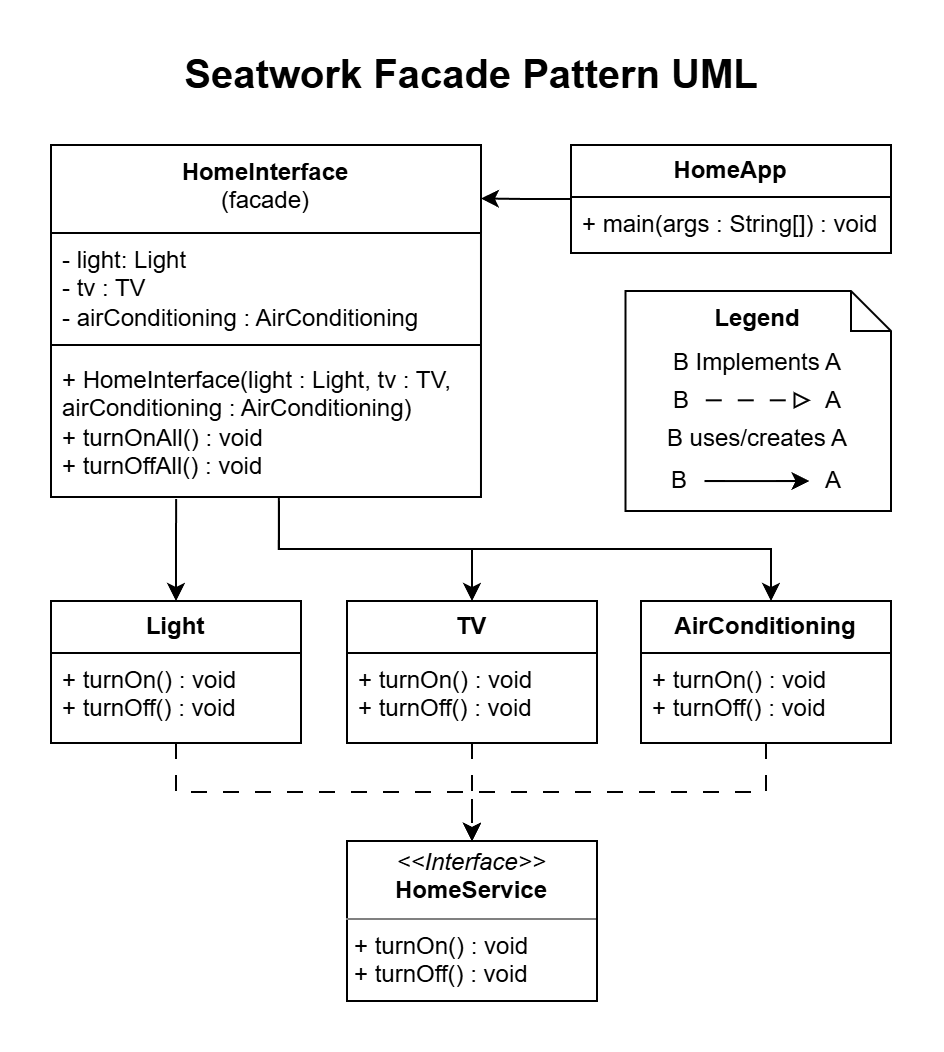

The diagram above was exported from draw.io. Its source (the exported page's mxGraphModel, read from the mxfile embedded in the PNG):
<mxGraphModel dx="1030" dy="626" grid="1" gridSize="10" guides="1" tooltips="1" connect="1" arrows="1" fold="1" page="1" pageScale="1" pageWidth="850" pageHeight="1100" math="0" shadow="0">
  <root>
    <mxCell id="0" />
    <mxCell id="1" parent="0" />
    <mxCell id="wUG4dasgGxBxyfFVE78n-1" parent="1" style="text;html=1;whiteSpace=wrap;strokeColor=none;fillColor=none;align=center;verticalAlign=top;rounded=0;fontSize=20;fontStyle=1;spacing=-10;" value="Seatwork Facade Pattern UML" vertex="1">
      <mxGeometry height="30" width="274.5" x="403.25" y="30" as="geometry" />
    </mxCell>
    <mxCell id="wUG4dasgGxBxyfFVE78n-19" parent="1" style="swimlane;fontStyle=0;childLayout=stackLayout;horizontal=1;startSize=26;fillColor=none;horizontalStack=0;resizeParent=1;resizeParentMax=0;resizeLast=0;collapsible=1;marginBottom=0;whiteSpace=wrap;html=1;" value="&lt;b&gt;HomeApp&lt;/b&gt;" vertex="1">
      <mxGeometry height="54" width="160" x="590" y="72" as="geometry" />
    </mxCell>
    <mxCell id="wUG4dasgGxBxyfFVE78n-20" parent="wUG4dasgGxBxyfFVE78n-19" style="text;strokeColor=none;fillColor=none;align=left;verticalAlign=top;spacingLeft=4;spacingRight=4;overflow=hidden;rotatable=0;points=[[0,0.5],[1,0.5]];portConstraint=eastwest;whiteSpace=wrap;html=1;" value="+ main(args : String[]) : void" vertex="1">
      <mxGeometry height="28" width="160" y="26" as="geometry" />
    </mxCell>
    <mxCell id="G9lUeDzteBbeo9-slbOZ-25" edge="1" parent="1" source="wUG4dasgGxBxyfFVE78n-62" style="edgeStyle=orthogonalEdgeStyle;rounded=0;orthogonalLoop=1;jettySize=auto;html=1;exitX=0.5;exitY=1;exitDx=0;exitDy=0;entryX=0.5;entryY=0;entryDx=0;entryDy=0;dashed=1;dashPattern=8 8;" target="G9lUeDzteBbeo9-slbOZ-22">
      <mxGeometry relative="1" as="geometry" />
    </mxCell>
    <mxCell id="wUG4dasgGxBxyfFVE78n-62" parent="1" style="swimlane;fontStyle=0;childLayout=stackLayout;horizontal=1;startSize=26;fillColor=none;horizontalStack=0;resizeParent=1;resizeParentMax=0;resizeLast=0;collapsible=1;marginBottom=0;whiteSpace=wrap;html=1;" value="&lt;b&gt;AirConditioning&lt;/b&gt;" vertex="1">
      <mxGeometry height="71" width="125" x="625" y="300" as="geometry" />
    </mxCell>
    <mxCell id="wUG4dasgGxBxyfFVE78n-63" parent="wUG4dasgGxBxyfFVE78n-62" style="text;strokeColor=none;fillColor=none;align=left;verticalAlign=top;spacingLeft=4;spacingRight=4;overflow=hidden;rotatable=0;points=[[0,0.5],[1,0.5]];portConstraint=eastwest;whiteSpace=wrap;html=1;" value="+ turnOn() : void&lt;div&gt;+ turnOff() : void&lt;/div&gt;" vertex="1">
      <mxGeometry height="45" width="125" y="26" as="geometry" />
    </mxCell>
    <mxCell id="RDvM7alcMuXbR5CgpooQ-7" parent="1" style="swimlane;fontStyle=1;align=center;verticalAlign=top;childLayout=stackLayout;horizontal=1;startSize=44;horizontalStack=0;resizeParent=1;resizeParentMax=0;resizeLast=0;collapsible=1;marginBottom=0;whiteSpace=wrap;html=1;" value="HomeInterface&lt;div&gt;&lt;span style=&quot;font-weight: normal;&quot;&gt;(facade)&lt;/span&gt;&lt;/div&gt;" vertex="1">
      <mxGeometry height="176" width="214.99" x="330" y="72" as="geometry" />
    </mxCell>
    <mxCell id="RDvM7alcMuXbR5CgpooQ-8" parent="RDvM7alcMuXbR5CgpooQ-7" style="text;strokeColor=none;fillColor=none;align=left;verticalAlign=top;spacingLeft=4;spacingRight=4;overflow=hidden;rotatable=0;points=[[0,0.5],[1,0.5]];portConstraint=eastwest;whiteSpace=wrap;html=1;" value="- light: Light&lt;div&gt;- tv : TV&lt;/div&gt;&lt;div&gt;- airConditioning : AirConditioning&lt;br&gt;&lt;div&gt;&lt;br&gt;&lt;/div&gt;&lt;/div&gt;" vertex="1">
      <mxGeometry height="52" width="214.99" y="44" as="geometry" />
    </mxCell>
    <mxCell id="RDvM7alcMuXbR5CgpooQ-9" parent="RDvM7alcMuXbR5CgpooQ-7" style="line;strokeWidth=1;fillColor=none;align=left;verticalAlign=middle;spacingTop=-1;spacingLeft=3;spacingRight=3;rotatable=0;labelPosition=right;points=[];portConstraint=eastwest;strokeColor=inherit;" value="" vertex="1">
      <mxGeometry height="8" width="214.99" y="96" as="geometry" />
    </mxCell>
    <mxCell id="RDvM7alcMuXbR5CgpooQ-10" parent="RDvM7alcMuXbR5CgpooQ-7" style="text;strokeColor=none;fillColor=none;align=left;verticalAlign=top;spacingLeft=4;spacingRight=4;overflow=hidden;rotatable=0;points=[[0,0.5],[1,0.5]];portConstraint=eastwest;whiteSpace=wrap;html=1;" value="+ HomeInterface(light : Light, tv : TV, airConditioning : AirConditioning)&lt;div&gt;+ turnOnAll() : void&lt;/div&gt;&lt;div&gt;+ turnOffAll() : void&lt;/div&gt;" vertex="1">
      <mxGeometry height="72" width="214.99" y="104" as="geometry" />
    </mxCell>
    <mxCell id="G9lUeDzteBbeo9-slbOZ-13" edge="1" parent="1" source="G9lUeDzteBbeo9-slbOZ-2" style="rounded=0;orthogonalLoop=1;jettySize=auto;html=1;exitX=0.5;exitY=0;exitDx=0;exitDy=0;startArrow=classic;startFill=1;endArrow=none;endFill=0;entryX=0.53;entryY=1.005;entryDx=0;entryDy=0;entryPerimeter=0;edgeStyle=orthogonalEdgeStyle;" target="RDvM7alcMuXbR5CgpooQ-10">
      <mxGeometry relative="1" as="geometry">
        <mxPoint x="470" y="250" as="targetPoint" />
      </mxGeometry>
    </mxCell>
    <mxCell id="G9lUeDzteBbeo9-slbOZ-24" edge="1" parent="1" source="G9lUeDzteBbeo9-slbOZ-2" style="edgeStyle=orthogonalEdgeStyle;rounded=0;orthogonalLoop=1;jettySize=auto;html=1;exitX=0.5;exitY=1;exitDx=0;exitDy=0;entryX=0.5;entryY=0;entryDx=0;entryDy=0;dashed=1;dashPattern=8 8;" target="G9lUeDzteBbeo9-slbOZ-22">
      <mxGeometry relative="1" as="geometry" />
    </mxCell>
    <mxCell id="G9lUeDzteBbeo9-slbOZ-2" parent="1" style="swimlane;fontStyle=0;childLayout=stackLayout;horizontal=1;startSize=26;fillColor=none;horizontalStack=0;resizeParent=1;resizeParentMax=0;resizeLast=0;collapsible=1;marginBottom=0;whiteSpace=wrap;html=1;" value="&lt;b&gt;TV&lt;/b&gt;&lt;span style=&quot;color: rgba(0, 0, 0, 0); font-family: monospace; font-size: 0px; text-align: start; white-space: nowrap;&quot;&gt;%3CmxGraphModel%3E%3Croot%3E%3CmxCell%20id%3D%220%22%2F%3E%3CmxCell%20id%3D%221%22%20parent%3D%220%22%2F%3E%3CmxCell%20id%3D%222%22%20parent%3D%221%22%20style%3D%22swimlane%3BfontStyle%3D0%3BchildLayout%3DstackLayout%3Bhorizontal%3D1%3BstartSize%3D26%3BfillColor%3Dnone%3BhorizontalStack%3D0%3BresizeParent%3D1%3BresizeParentMax%3D0%3BresizeLast%3D0%3Bcollapsible%3D1%3BmarginBottom%3D0%3BwhiteSpace%3Dwrap%3Bhtml%3D1%3B%22%20value%3D%22%26lt%3Bb%26gt%3BAirConditioning%26lt%3B%2Fb%26gt%3B%22%20vertex%3D%221%22%3E%3CmxGeometry%20height%3D%2271%22%20width%3D%22125%22%20x%3D%22520%22%20y%3D%22280%22%20as%3D%22geometry%22%2F%3E%3C%2FmxCell%3E%3CmxCell%20id%3D%223%22%20parent%3D%222%22%20style%3D%22text%3BstrokeColor%3Dnone%3BfillColor%3Dnone%3Balign%3Dleft%3BverticalAlign%3Dtop%3BspacingLeft%3D4%3BspacingRight%3D4%3Boverflow%3Dhidden%3Brotatable%3D0%3Bpoints%3D%5B%5B0%2C0.5%5D%2C%5B1%2C0.5%5D%5D%3BportConstraint%3Deastwest%3BwhiteSpace%3Dwrap%3Bhtml%3D1%3B%22%20value%3D%22%2B%20turnOn()%20%3A%20void%26lt%3Bdiv%26gt%3B%2B%20turnOff()%20%3A%20void%26lt%3B%2Fdiv%26gt%3B%22%20vertex%3D%221%22%3E%3CmxGeometry%20height%3D%2245%22%20width%3D%22125%22%20y%3D%2226%22%20as%3D%22geometry%22%2F%3E%3C%2FmxCell%3E%3C%2Froot%3E%3C%2FmxGraphModel%3E&lt;/span&gt;" vertex="1">
      <mxGeometry height="71" width="125" x="478" y="300" as="geometry" />
    </mxCell>
    <mxCell id="G9lUeDzteBbeo9-slbOZ-3" parent="G9lUeDzteBbeo9-slbOZ-2" style="text;strokeColor=none;fillColor=none;align=left;verticalAlign=top;spacingLeft=4;spacingRight=4;overflow=hidden;rotatable=0;points=[[0,0.5],[1,0.5]];portConstraint=eastwest;whiteSpace=wrap;html=1;" value="+ turnOn() : void&lt;div&gt;+ turnOff() : void&lt;/div&gt;" vertex="1">
      <mxGeometry height="45" width="125" y="26" as="geometry" />
    </mxCell>
    <mxCell id="G9lUeDzteBbeo9-slbOZ-23" edge="1" parent="1" source="G9lUeDzteBbeo9-slbOZ-6" style="edgeStyle=orthogonalEdgeStyle;rounded=0;orthogonalLoop=1;jettySize=auto;html=1;exitX=0.5;exitY=1;exitDx=0;exitDy=0;entryX=0.5;entryY=0;entryDx=0;entryDy=0;dashed=1;dashPattern=8 8;" target="G9lUeDzteBbeo9-slbOZ-22">
      <mxGeometry relative="1" as="geometry" />
    </mxCell>
    <mxCell id="G9lUeDzteBbeo9-slbOZ-6" parent="1" style="swimlane;fontStyle=0;childLayout=stackLayout;horizontal=1;startSize=26;fillColor=none;horizontalStack=0;resizeParent=1;resizeParentMax=0;resizeLast=0;collapsible=1;marginBottom=0;whiteSpace=wrap;html=1;" value="&lt;b&gt;Light&lt;/b&gt;" vertex="1">
      <mxGeometry height="71" width="125" x="330" y="300" as="geometry" />
    </mxCell>
    <mxCell id="G9lUeDzteBbeo9-slbOZ-7" parent="G9lUeDzteBbeo9-slbOZ-6" style="text;strokeColor=none;fillColor=none;align=left;verticalAlign=top;spacingLeft=4;spacingRight=4;overflow=hidden;rotatable=0;points=[[0,0.5],[1,0.5]];portConstraint=eastwest;whiteSpace=wrap;html=1;" value="+ turnOn() : void&lt;div&gt;+ turnOff() : void&lt;/div&gt;" vertex="1">
      <mxGeometry height="45" width="125" y="26" as="geometry" />
    </mxCell>
    <mxCell id="G9lUeDzteBbeo9-slbOZ-12" edge="1" parent="1" source="G9lUeDzteBbeo9-slbOZ-6" style="edgeStyle=orthogonalEdgeStyle;rounded=0;orthogonalLoop=1;jettySize=auto;html=1;exitX=0.5;exitY=0;exitDx=0;exitDy=0;entryX=0.291;entryY=1.014;entryDx=0;entryDy=0;entryPerimeter=0;startArrow=classic;startFill=1;endArrow=none;endFill=0;" target="RDvM7alcMuXbR5CgpooQ-10">
      <mxGeometry relative="1" as="geometry" />
    </mxCell>
    <mxCell id="G9lUeDzteBbeo9-slbOZ-17" edge="1" parent="1" source="wUG4dasgGxBxyfFVE78n-19" style="edgeStyle=orthogonalEdgeStyle;rounded=0;orthogonalLoop=1;jettySize=auto;html=1;exitX=0;exitY=0.5;exitDx=0;exitDy=0;entryX=1;entryY=0.152;entryDx=0;entryDy=0;entryPerimeter=0;" target="RDvM7alcMuXbR5CgpooQ-7">
      <mxGeometry relative="1" as="geometry">
        <mxPoint x="550" y="99.1" as="targetPoint" />
      </mxGeometry>
    </mxCell>
    <mxCell id="G9lUeDzteBbeo9-slbOZ-22" parent="1" style="verticalAlign=top;align=left;overflow=fill;html=1;whiteSpace=wrap;" value="&lt;p style=&quot;margin:0px;margin-top:4px;text-align:center;&quot;&gt;&lt;i&gt;&amp;lt;&amp;lt;Interface&amp;gt;&amp;gt;&lt;/i&gt;&lt;br&gt;&lt;b&gt;HomeService&lt;/b&gt;&lt;/p&gt;&lt;hr size=&quot;1&quot; style=&quot;border-style:solid;&quot;&gt;&lt;p style=&quot;margin:0px;margin-left:4px;&quot;&gt;+ turnOn() : void&lt;br&gt;+ turnOff() : void&lt;/p&gt;" vertex="1">
      <mxGeometry height="80" width="125" x="478" y="420" as="geometry" />
    </mxCell>
    <mxCell id="G9lUeDzteBbeo9-slbOZ-26" edge="1" parent="1" source="wUG4dasgGxBxyfFVE78n-62" style="rounded=0;orthogonalLoop=1;jettySize=auto;html=1;startArrow=classic;startFill=1;endArrow=none;endFill=0;edgeStyle=orthogonalEdgeStyle;">
      <mxGeometry relative="1" as="geometry">
        <Array as="points">
          <mxPoint x="690" y="274" />
          <mxPoint x="444" y="274" />
        </Array>
        <mxPoint x="760" y="280" as="sourcePoint" />
        <mxPoint x="443.99" y="250" as="targetPoint" />
      </mxGeometry>
    </mxCell>
    <mxCell id="NF9v-BdnBcs5IMbdegZz-1" connectable="0" parent="1" style="group;imageHeight=31;" value="" vertex="1">
      <mxGeometry height="110" width="150" x="600" y="145" as="geometry" />
    </mxCell>
    <mxCell id="NF9v-BdnBcs5IMbdegZz-2" parent="NF9v-BdnBcs5IMbdegZz-1" style="shape=note;size=20;whiteSpace=wrap;html=1;verticalAlign=top;" value="&lt;b&gt;Legend&lt;/b&gt;&lt;div style=&quot;line-height: 130%;&quot;&gt;&lt;div style=&quot;line-height: 250%;&quot;&gt;B Implements A&lt;/div&gt;&lt;div&gt;&lt;br&gt;&lt;/div&gt;&lt;div&gt;B uses/creates A&lt;/div&gt;&lt;div&gt;&lt;br&gt;&lt;/div&gt;&lt;/div&gt;" vertex="1">
      <mxGeometry height="110" width="132.75" x="17.25" as="geometry" />
    </mxCell>
    <mxCell id="NF9v-BdnBcs5IMbdegZz-3" edge="1" parent="NF9v-BdnBcs5IMbdegZz-1" style="rounded=0;orthogonalLoop=1;jettySize=auto;html=1;dashed=1;dashPattern=8 8;endArrow=block;endFill=0;">
      <mxGeometry relative="1" as="geometry">
        <mxPoint x="57.38" y="54.656071428571394" as="sourcePoint" />
        <mxPoint x="109.88" y="54.656071428571394" as="targetPoint" />
      </mxGeometry>
    </mxCell>
    <mxCell id="NF9v-BdnBcs5IMbdegZz-4" edge="1" parent="NF9v-BdnBcs5IMbdegZz-1" style="rounded=0;orthogonalLoop=1;jettySize=auto;html=1;endArrow=classic;endFill=1;">
      <mxGeometry relative="1" as="geometry">
        <Array as="points">
          <mxPoint x="83" y="95.03214285714284" />
        </Array>
        <mxPoint x="56.75" y="95.03214285714284" as="sourcePoint" />
        <mxPoint x="109.25" y="95.03214285714284" as="targetPoint" />
      </mxGeometry>
    </mxCell>
    <mxCell id="NF9v-BdnBcs5IMbdegZz-5" parent="NF9v-BdnBcs5IMbdegZz-1" style="text;html=1;whiteSpace=wrap;strokeColor=none;fillColor=none;align=center;verticalAlign=middle;rounded=0;" value="B" vertex="1">
      <mxGeometry height="29.46428571428571" width="45" x="23" y="40.26785714285714" as="geometry" />
    </mxCell>
    <mxCell id="NF9v-BdnBcs5IMbdegZz-6" parent="NF9v-BdnBcs5IMbdegZz-1" style="text;html=1;whiteSpace=wrap;strokeColor=none;fillColor=none;align=center;verticalAlign=middle;rounded=0;" value="A" vertex="1">
      <mxGeometry height="29.46428571428571" width="45" x="98.99999999999999" y="40.26785714285714" as="geometry" />
    </mxCell>
    <mxCell id="NF9v-BdnBcs5IMbdegZz-7" parent="NF9v-BdnBcs5IMbdegZz-1" style="text;html=1;whiteSpace=wrap;strokeColor=none;fillColor=none;align=center;verticalAlign=middle;rounded=0;" value="B" vertex="1">
      <mxGeometry height="29.46428571428571" width="45" x="22.25" y="80.57142857142857" as="geometry" />
    </mxCell>
    <mxCell id="NF9v-BdnBcs5IMbdegZz-8" parent="NF9v-BdnBcs5IMbdegZz-1" style="text;html=1;whiteSpace=wrap;strokeColor=none;fillColor=none;align=center;verticalAlign=middle;rounded=0;" value="A" vertex="1">
      <mxGeometry height="29.46428571428571" width="45" x="98.49999999999999" y="80.57142857142857" as="geometry" />
    </mxCell>
  </root>
</mxGraphModel>